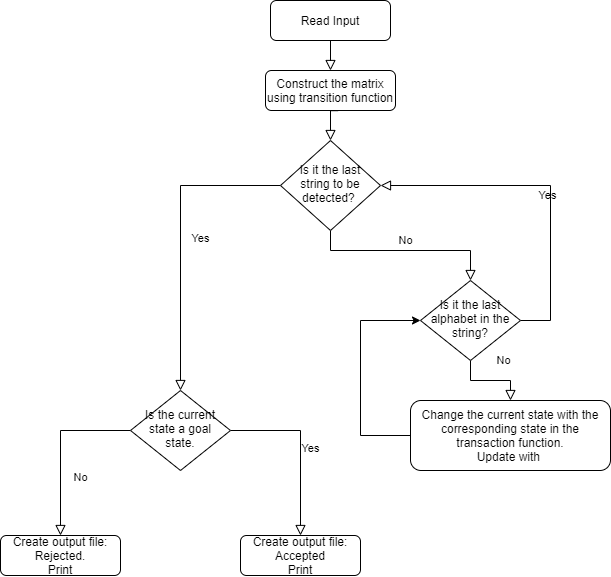

The diagram above was exported from draw.io. Its source (the exported page's mxGraphModel, read from the mxfile embedded in the PNG):
<mxGraphModel dx="1038" dy="489" grid="1" gridSize="10" guides="1" tooltips="1" connect="1" arrows="1" fold="1" page="1" pageScale="1" pageWidth="827" pageHeight="1169" math="0" shadow="0">
  <root>
    <mxCell id="WIyWlLk6GJQsqaUBKTNV-0" />
    <mxCell id="WIyWlLk6GJQsqaUBKTNV-1" parent="WIyWlLk6GJQsqaUBKTNV-0" />
    <mxCell id="WIyWlLk6GJQsqaUBKTNV-2" value="" style="rounded=0;html=1;jettySize=auto;orthogonalLoop=1;fontSize=11;endArrow=block;endFill=0;endSize=8;strokeWidth=1;shadow=0;labelBackgroundColor=none;edgeStyle=orthogonalEdgeStyle;entryX=0.5;entryY=0;entryDx=0;entryDy=0;" parent="WIyWlLk6GJQsqaUBKTNV-1" source="WIyWlLk6GJQsqaUBKTNV-3" target="ID7c1PyXzFOQC0zOixlM-0" edge="1">
      <mxGeometry relative="1" as="geometry">
        <mxPoint x="480" y="70" as="targetPoint" />
        <Array as="points" />
      </mxGeometry>
    </mxCell>
    <mxCell id="WIyWlLk6GJQsqaUBKTNV-3" value="Read Input" style="rounded=1;whiteSpace=wrap;html=1;fontSize=12;glass=0;strokeWidth=1;shadow=0;" parent="WIyWlLk6GJQsqaUBKTNV-1" vertex="1">
      <mxGeometry x="320" y="20" width="120" height="40" as="geometry" />
    </mxCell>
    <mxCell id="WIyWlLk6GJQsqaUBKTNV-4" value="Yes" style="rounded=0;html=1;jettySize=auto;orthogonalLoop=1;fontSize=11;endArrow=block;endFill=0;endSize=8;strokeWidth=1;shadow=0;labelBackgroundColor=none;edgeStyle=orthogonalEdgeStyle;" parent="WIyWlLk6GJQsqaUBKTNV-1" source="WIyWlLk6GJQsqaUBKTNV-6" target="WIyWlLk6GJQsqaUBKTNV-10" edge="1">
      <mxGeometry y="20" relative="1" as="geometry">
        <mxPoint as="offset" />
      </mxGeometry>
    </mxCell>
    <mxCell id="WIyWlLk6GJQsqaUBKTNV-5" value="No" style="edgeStyle=orthogonalEdgeStyle;rounded=0;html=1;jettySize=auto;orthogonalLoop=1;fontSize=11;endArrow=block;endFill=0;endSize=8;strokeWidth=1;shadow=0;labelBackgroundColor=none;exitX=0.5;exitY=1;exitDx=0;exitDy=0;entryX=0.5;entryY=0;entryDx=0;entryDy=0;" parent="WIyWlLk6GJQsqaUBKTNV-1" source="WIyWlLk6GJQsqaUBKTNV-6" target="ID7c1PyXzFOQC0zOixlM-11" edge="1">
      <mxGeometry y="10" relative="1" as="geometry">
        <mxPoint as="offset" />
        <mxPoint x="520" y="260" as="targetPoint" />
        <Array as="points">
          <mxPoint x="380" y="270" />
          <mxPoint x="520" y="270" />
        </Array>
      </mxGeometry>
    </mxCell>
    <mxCell id="WIyWlLk6GJQsqaUBKTNV-6" value="Is it the last string to be detected?&amp;nbsp;" style="rhombus;whiteSpace=wrap;html=1;shadow=0;fontFamily=Helvetica;fontSize=12;align=center;strokeWidth=1;spacing=6;spacingTop=-4;" parent="WIyWlLk6GJQsqaUBKTNV-1" vertex="1">
      <mxGeometry x="330" y="160" width="100" height="90" as="geometry" />
    </mxCell>
    <mxCell id="WIyWlLk6GJQsqaUBKTNV-8" value="No" style="rounded=0;html=1;jettySize=auto;orthogonalLoop=1;fontSize=11;endArrow=block;endFill=0;endSize=8;strokeWidth=1;shadow=0;labelBackgroundColor=none;edgeStyle=orthogonalEdgeStyle;" parent="WIyWlLk6GJQsqaUBKTNV-1" source="WIyWlLk6GJQsqaUBKTNV-10" target="WIyWlLk6GJQsqaUBKTNV-11" edge="1">
      <mxGeometry x="0.3333" y="20" relative="1" as="geometry">
        <mxPoint as="offset" />
      </mxGeometry>
    </mxCell>
    <mxCell id="WIyWlLk6GJQsqaUBKTNV-9" value="Yes" style="edgeStyle=orthogonalEdgeStyle;rounded=0;html=1;jettySize=auto;orthogonalLoop=1;fontSize=11;endArrow=block;endFill=0;endSize=8;strokeWidth=1;shadow=0;labelBackgroundColor=none;" parent="WIyWlLk6GJQsqaUBKTNV-1" source="WIyWlLk6GJQsqaUBKTNV-10" target="WIyWlLk6GJQsqaUBKTNV-12" edge="1">
      <mxGeometry y="10" relative="1" as="geometry">
        <mxPoint as="offset" />
      </mxGeometry>
    </mxCell>
    <mxCell id="WIyWlLk6GJQsqaUBKTNV-10" value="Is the current state a goal state." style="rhombus;whiteSpace=wrap;html=1;shadow=0;fontFamily=Helvetica;fontSize=12;align=center;strokeWidth=1;spacing=6;spacingTop=-4;" parent="WIyWlLk6GJQsqaUBKTNV-1" vertex="1">
      <mxGeometry x="180" y="410" width="100" height="80" as="geometry" />
    </mxCell>
    <mxCell id="WIyWlLk6GJQsqaUBKTNV-11" value="Create output file: Rejected.&lt;br&gt;Print" style="rounded=1;whiteSpace=wrap;html=1;fontSize=12;glass=0;strokeWidth=1;shadow=0;" parent="WIyWlLk6GJQsqaUBKTNV-1" vertex="1">
      <mxGeometry x="50" y="555" width="120" height="40" as="geometry" />
    </mxCell>
    <mxCell id="WIyWlLk6GJQsqaUBKTNV-12" value="Create output file: Accepted&lt;br&gt;Print" style="rounded=1;whiteSpace=wrap;html=1;fontSize=12;glass=0;strokeWidth=1;shadow=0;" parent="WIyWlLk6GJQsqaUBKTNV-1" vertex="1">
      <mxGeometry x="290" y="555" width="120" height="40" as="geometry" />
    </mxCell>
    <mxCell id="ID7c1PyXzFOQC0zOixlM-0" value="Construct the matrix using transition function" style="rounded=1;whiteSpace=wrap;html=1;fontSize=12;glass=0;strokeWidth=1;shadow=0;" vertex="1" parent="WIyWlLk6GJQsqaUBKTNV-1">
      <mxGeometry x="315" y="90" width="130" height="40" as="geometry" />
    </mxCell>
    <mxCell id="ID7c1PyXzFOQC0zOixlM-4" value="" style="rounded=0;html=1;jettySize=auto;orthogonalLoop=1;fontSize=11;endArrow=block;endFill=0;endSize=8;strokeWidth=1;shadow=0;labelBackgroundColor=none;edgeStyle=orthogonalEdgeStyle;exitX=0.558;exitY=1.005;exitDx=0;exitDy=0;exitPerimeter=0;entryX=0.5;entryY=0;entryDx=0;entryDy=0;" edge="1" parent="WIyWlLk6GJQsqaUBKTNV-1" source="ID7c1PyXzFOQC0zOixlM-0" target="WIyWlLk6GJQsqaUBKTNV-6">
      <mxGeometry relative="1" as="geometry">
        <mxPoint x="410" y="130" as="sourcePoint" />
        <mxPoint x="410" y="150" as="targetPoint" />
        <Array as="points">
          <mxPoint x="380" y="130" />
        </Array>
      </mxGeometry>
    </mxCell>
    <mxCell id="ID7c1PyXzFOQC0zOixlM-9" value="No" style="rounded=0;html=1;jettySize=auto;orthogonalLoop=1;fontSize=11;endArrow=block;endFill=0;endSize=8;strokeWidth=1;shadow=0;labelBackgroundColor=none;edgeStyle=orthogonalEdgeStyle;" edge="1" parent="WIyWlLk6GJQsqaUBKTNV-1" source="ID7c1PyXzFOQC0zOixlM-11" target="ID7c1PyXzFOQC0zOixlM-12">
      <mxGeometry x="0.3333" y="20" relative="1" as="geometry">
        <mxPoint as="offset" />
      </mxGeometry>
    </mxCell>
    <mxCell id="ID7c1PyXzFOQC0zOixlM-10" value="Yes" style="edgeStyle=orthogonalEdgeStyle;rounded=0;html=1;jettySize=auto;orthogonalLoop=1;fontSize=11;endArrow=block;endFill=0;endSize=8;strokeWidth=1;shadow=0;labelBackgroundColor=none;entryX=1;entryY=0.5;entryDx=0;entryDy=0;" edge="1" parent="WIyWlLk6GJQsqaUBKTNV-1" source="ID7c1PyXzFOQC0zOixlM-11" target="WIyWlLk6GJQsqaUBKTNV-6">
      <mxGeometry y="10" relative="1" as="geometry">
        <mxPoint as="offset" />
        <mxPoint x="600" y="200" as="targetPoint" />
        <Array as="points">
          <mxPoint x="600" y="340" />
          <mxPoint x="600" y="205" />
        </Array>
      </mxGeometry>
    </mxCell>
    <mxCell id="ID7c1PyXzFOQC0zOixlM-11" value="Is it the last alphabet in the string?" style="rhombus;whiteSpace=wrap;html=1;shadow=0;fontFamily=Helvetica;fontSize=12;align=center;strokeWidth=1;spacing=6;spacingTop=-4;" vertex="1" parent="WIyWlLk6GJQsqaUBKTNV-1">
      <mxGeometry x="470" y="300" width="100" height="80" as="geometry" />
    </mxCell>
    <mxCell id="ID7c1PyXzFOQC0zOixlM-15" style="edgeStyle=orthogonalEdgeStyle;rounded=0;orthogonalLoop=1;jettySize=auto;html=1;exitX=0;exitY=0.5;exitDx=0;exitDy=0;entryX=0;entryY=0.5;entryDx=0;entryDy=0;" edge="1" parent="WIyWlLk6GJQsqaUBKTNV-1" source="ID7c1PyXzFOQC0zOixlM-12" target="ID7c1PyXzFOQC0zOixlM-11">
      <mxGeometry relative="1" as="geometry">
        <mxPoint x="420" y="340" as="targetPoint" />
        <Array as="points">
          <mxPoint x="410" y="455" />
          <mxPoint x="410" y="340" />
        </Array>
      </mxGeometry>
    </mxCell>
    <mxCell id="ID7c1PyXzFOQC0zOixlM-12" value="Change the current state with the corresponding state in the transaction function.&lt;br&gt;Update with&amp;nbsp;" style="rounded=1;whiteSpace=wrap;html=1;fontSize=12;glass=0;strokeWidth=1;shadow=0;" vertex="1" parent="WIyWlLk6GJQsqaUBKTNV-1">
      <mxGeometry x="460" y="420" width="200" height="70" as="geometry" />
    </mxCell>
  </root>
</mxGraphModel>